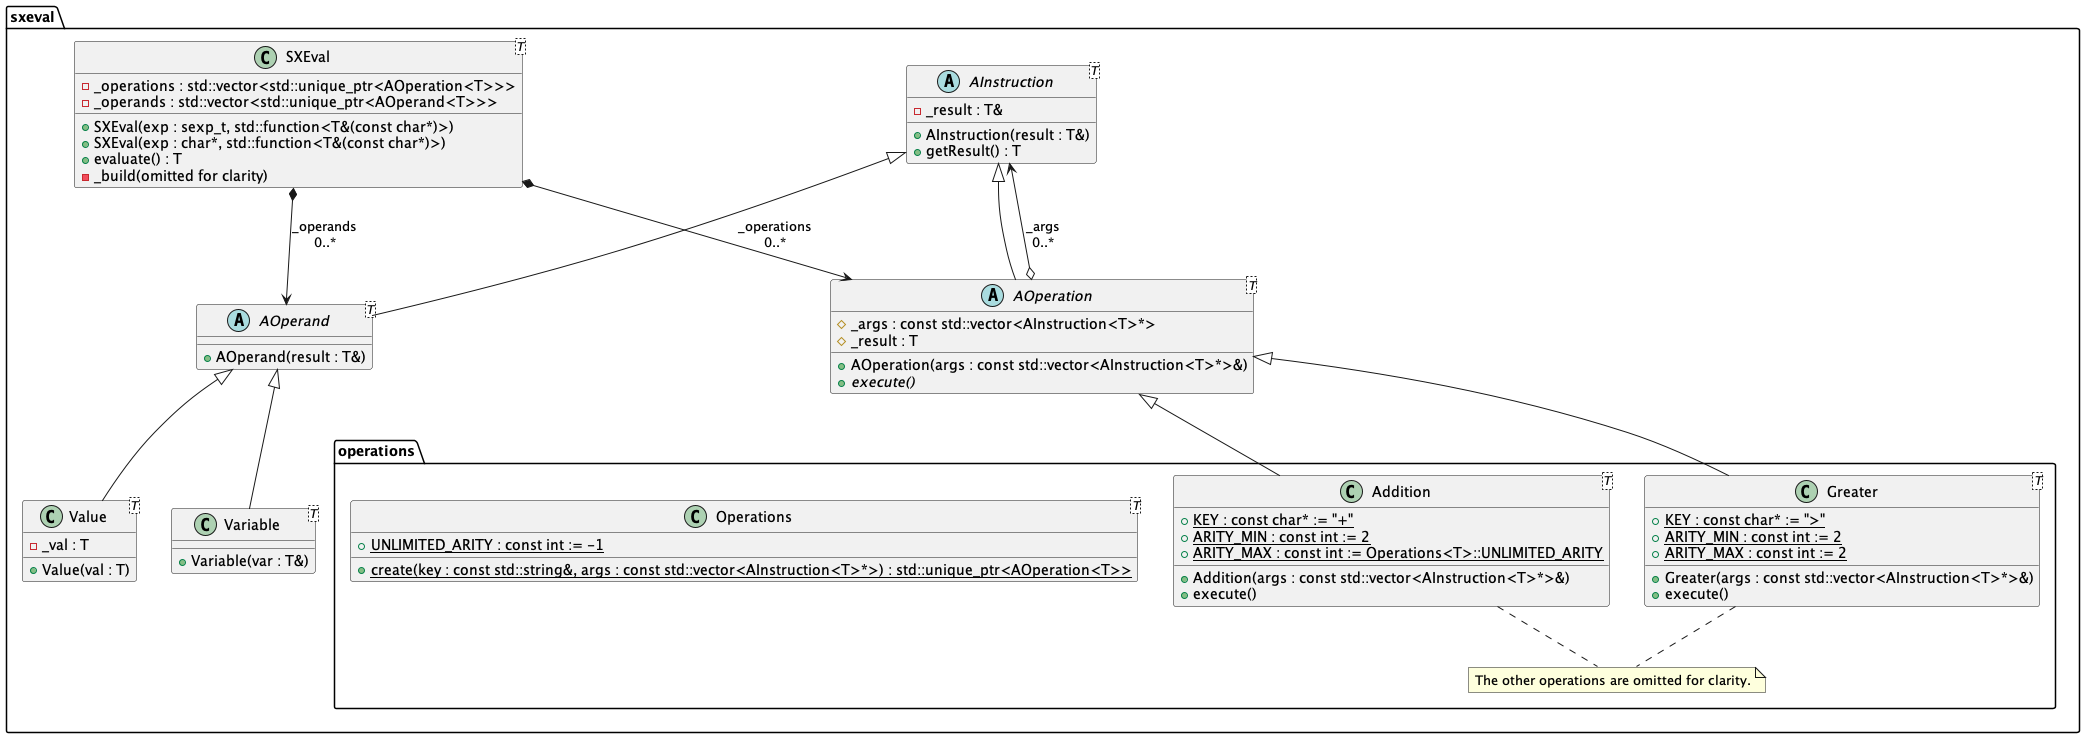

The diagram above was rendered by PlantUML. Its source (embedded in the PNG):
@startuml

package sxeval {

    class SXEval<T> {
        -_operations : std::vector<std::unique_ptr<AOperation<T>>>
        -_operands : std::vector<std::unique_ptr<AOperand<T>>>
        +SXEval(exp : sexp_t, std::function<T&(const char*)>)
        +SXEval(exp : char*, std::function<T&(const char*)>)
        +evaluate() : T
        -_build(omitted for clarity)
    }

    abstract class AInstruction<T> {
        -_result : T&
        +AInstruction(result : T&)
        +getResult() : T
    }

    abstract class AOperation<T> extends AInstruction {
        #_args : const std::vector<AInstruction<T>*>
        #_result : T
        +AOperation(args : const std::vector<AInstruction<T>*>&)
        +{abstract} execute()
    }

    abstract class AOperand<T> extends AInstruction {
        +AOperand(result : T&)
    }

    class Value<T> extends AOperand {
        -_val : T
        +Value(val : T)
    }

    class Variable<T> extends AOperand {
        +Variable(var : T&)
    }

    package operations {

        class Operations<T> {
            +{static} UNLIMITED_ARITY : const int := -1
            +{static} create(key : const std::string&, args : const std::vector<AInstruction<T>*>) : std::unique_ptr<AOperation<T>>
        }

        class Addition<T> {
            +{static} KEY : const char* := "+"
            +{static} ARITY_MIN : const int := 2
            +{static} ARITY_MAX : const int := Operations<T>::UNLIMITED_ARITY
            +Addition(args : const std::vector<AInstruction<T>*>&)
            +execute()
        }

        class Greater<T> {
            +{static} KEY : const char* := ">"
            +{static} ARITY_MIN : const int := 2
            +{static} ARITY_MAX : const int := 2
            +Greater(args : const std::vector<AInstruction<T>*>&)
            +execute()
        }

        Addition -up-|> AOperation
        Greater -up-|> AOperation

        note "The other operations are omitted for clarity." as N
        Addition .. N
        Greater .. N

    }

    SXEval *--> AOperation : _operations\n0..*
    SXEval *--> AOperand : _operands\n0..*
    AOperation o-up-> AInstruction : _args\n0..*

}

@enduml